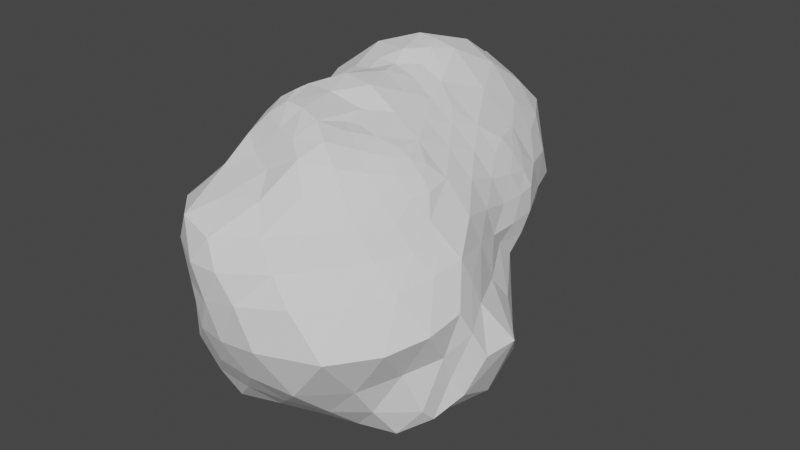 # Source: asteroid4.blend  (saved by Blender 2.92.15; exported with 4.5.12 LTS)
import bpy
from mathutils import Matrix  # noqa: F401  (used for matrix-valued properties, if any)

bpy.ops.wm.read_factory_settings(use_empty=True)
scene = bpy.context.scene
scene.name = 'Scene'

# ---- collections
col_collection = bpy.data.collections.new('Collection'); scene.collection.children.link(col_collection)

# ---- world
world_world = bpy.data.worlds.new('World'); scene.world = world_world
world_world.use_nodes = True; world_world.node_tree.nodes.clear()
_N = world_world.node_tree.nodes; _L = world_world.node_tree.links
n0 = _N.new('ShaderNodeOutputWorld'); n0.name = 'World Output'; n0.location = (300, 300)
n1 = _N.new('ShaderNodeBackground'); n1.name = 'Background'; n1.location = (10, 300)
n1.inputs[0].default_value = (0.05088, 0.05088, 0.05088, 1.0)
_L.new(n1.outputs[0], n0.inputs[0])
n0.is_active_output = True
world_world.color = (0.05088, 0.05088, 0.05088)
world_world.use_sun_shadow = False
world_world.sun_shadow_jitter_overblur = 0.0

# ---- meshes
me_icosphere = bpy.data.meshes.new('Icosphere')
me_icosphere.from_pydata([(-0.008832, -0.009054, -1.027), (1.317, -0.7338, -0.9626), (-0.8561, -1.238, -0.994), (-0.9197, -0.009286, -0.4609), (-0.2764, 0.8506, -0.4472), (0.7236, 0.5257, -0.4472), (0.4957, -1.505, 0.996), (-0.6852, -0.5416, 0.431), (-0.7022, 0.5127, 0.4343), (0.2764, 0.8506, 0.4472), (1.01, -0.04635, 0.5063), (0.0168, -0.01807, 1.059), (-0.2512, -0.5429, -1.172), (0.4379, -0.2891, -1.036), (0.3611, -1.365, -1.501), (0.855, 0.001875, -0.5302), (0.4229, 0.3073, -0.8462), (-0.5411, -0.008785, -0.888), (-0.8125, -0.5914, -0.6816), (-0.1625, 0.5, -0.8507), (-0.6882, 0.5, -0.5257), (0.2629, 0.809, -0.5257), (1.288, -0.4207, 0.01346), (0.9691, 0.308, 0.003993), (-0.4324, -2.44, -0.1303), (1.501, -1.606, 0.1513), (-0.9049, -0.3112, -0.01596), (-0.7307, -0.9761, -0.0504), (-0.5878, 0.809, 0.0), (-0.9229, 0.2999, -0.001048), (0.5878, 0.809, 0.0), (0.0, 1.0, 0.0), (0.9809, -0.7384, 0.7571), (-0.3603, -1.154, 0.7404), (-0.7364, -0.00748, 0.4596), (-0.2629, 0.809, 0.5257), (0.6996, 0.5052, 0.5394), (0.2246, -0.7073, 1.191), (0.6151, -0.04942, 0.9916), (-0.4363, -0.3474, 0.9008), (-0.4229, 0.3073, 0.846), (0.1629, 0.5002, 0.8511), (-0.1092, -0.2598, -1.112), (0.8013, -0.4736, -1.054), (-0.5304, -1.444, -1.528), (0.948, -0.2759, -0.6308), (0.5745, 0.4174, -0.6489), (-0.2789, -0.01583, -0.9956), (-0.8462, -0.2754, -0.5241), (-0.08088, 0.2476, -0.9248), (-0.4823, 0.6753, -0.4865), (0.4932, 0.6674, -0.4865), (1.248, -0.6193, -0.297), (1.039, 0.116, 0.284), (-0.9453, -1.658, -0.806), (1.065, -1.771, 0.7241), (-0.9632, -0.1709, -0.2451), (-0.7039, -0.7412, 0.2404), (-0.4321, 0.8298, -0.2236), (-0.8066, 0.4132, 0.2251), (0.6557, 0.6674, -0.2236), (0.1382, 0.9253, 0.2236), (0.8143, -1.16, 0.8998), (-0.578, -0.7668, 0.5506), (-0.7359, 0.2709, 0.4562), (0.00676, 0.8298, 0.4865), (0.8873, 0.2112, 0.5383), (0.3042, -1.026, 1.118), (0.3495, -0.04539, 1.133), (-0.5851, -0.4752, 0.6618), (-0.5683, 0.4155, 0.6333), (0.2194, 0.6753, 0.6489), (-0.4705, -0.8546, -1.103), (0.1862, -0.1491, -1.035), (1.104, -1.187, -1.448), (0.7871, 0.2629, -0.4865), (0.2004, 0.1465, -0.9263), (-0.7186, -0.00341, -0.6571), (-0.8114, -0.9223, -0.8272), (-0.2194, 0.6753, -0.6489), (-0.7914, 0.25, -0.4865), (-0.00676, 0.8298, -0.4865), (1.151, -0.1925, 0.3082), (0.8373, 0.4174, -0.2236), (0.3099, -2.293, 0.7368), (1.762, -1.276, -0.577), (-0.7894, -0.4438, 0.2213), (-0.7595, -1.135, -0.4221), (-0.6544, 0.6651, 0.2243), (-0.9268, 0.1518, -0.227), (0.4321, 0.8298, 0.2236), (-0.1382, 0.9253, -0.2236), (1.014, -0.3207, 0.6272), (-0.06513, -1.481, 1.052), (-0.7165, -0.2953, 0.4521), (-0.4932, 0.6661, 0.4857), (0.4829, 0.6756, 0.4873), (0.1397, -0.3993, 1.231), (0.8443, -0.05323, 0.7333), (-0.2141, -0.189, 0.9928), (-0.2127, 0.1545, 0.9253), (0.08359, 0.2495, 0.9305), (0.3873, 0.2541, 0.9209), (0.6767, 0.2508, 0.7703), (0.4414, 0.5073, 0.7075), (-0.1314, 0.4045, 0.8507), (-0.05021, 0.6545, 0.6882), (-0.344, 0.5589, 0.6881), (-0.4244, -0.002627, 0.8482), (-0.6035, 0.1426, 0.667), (-0.5984, -0.1614, 0.6727), (-0.1265, -0.596, 1.154), (-0.4172, -0.7699, 0.9087), (-0.0592, -0.9522, 1.054), (0.4782, -0.381, 1.167), (0.6161, -0.7249, 1.018), (0.7717, -0.3776, 0.8967), (0.8349, 0.404, 0.2684), (0.7694, 0.559, 0.0), (0.638, 0.6545, 0.2629), (-0.1314, 0.9045, 0.2629), (-0.2939, 0.9045, 0.0), (-0.4253, 0.809, 0.2629), (-0.8451, 0.1398, 0.2345), (-0.9253, -0.004046, -0.001038), (-0.8304, -0.1525, 0.2296), (-0.5787, -1.1, 0.3105), (-0.7024, -1.418, -0.04604), (-0.3667, -1.661, 0.5186), (1.237, -1.151, 0.5254), (1.321, -0.9579, 0.02059), (1.237, -0.6472, 0.3898), (0.2939, 0.9045, 0.0), (0.4253, 0.809, -0.2629), (0.1314, 0.9045, -0.2629), (-0.7677, 0.558, -0.0007328), (-0.638, 0.6545, -0.2629), (-0.8196, 0.4045, -0.2629), (-0.8212, -0.6274, -0.03905), (-0.9031, -0.4564, -0.2993), (-0.8005, -0.8387, -0.3609), (0.8976, -2.724, 0.01172), (-0.08075, -2.345, -1.314), (1.272, -2.046, -1.213), (1.102, -0.03011, 0.0231), (1.013, -0.1697, -0.2943), (0.9058, 0.154, -0.2625), (0.3441, 0.559, -0.6882), (0.1314, 0.4045, -0.8502), (0.05021, 0.6545, -0.6882), (-0.4253, 0.5, -0.6882), (-0.3441, 0.25, -0.8507), (-0.607, 0.25, -0.6882), (-0.6782, -0.2851, -0.827), (-0.4408, -0.2943, -1.114), (-0.6323, -0.6013, -1.042), (0.6377, 0.1542, -0.6882), (0.6794, -0.1451, -0.7649), (0.4286, 0.00187, -0.8748), (-0.05792, -0.8115, -1.357), (0.1151, -0.4675, -1.18), (0.4536, -0.7494, -1.322), (1.024, -0.5804, -1.003), (-0.7142, -1.297, -1.283), (1.112, -0.4847, -0.7789), (1.311, -0.6608, -0.6369), (-0.946, -1.456, -0.9322), (0.7721, -1.668, 0.9075), (0.6794, -1.359, 0.9746), (0.4133, -1.308, 1.105), (0.7444, -1.298, -1.441), (1.267, -0.3906, 0.2137), (-0.05758, -2.759, 0.4465), (1.569, -1.447, -0.2489), (1.087, -0.5719, 0.6273), (-0.2143, -1.309, 0.8663), (0.1828, -0.5529, 1.208), (-0.3871, -0.9634, 0.8253), (-0.2155, -1.058, 0.9062), (0.8073, -0.8446, 0.8958), (-0.4595, -1.161, 0.5423), (-0.6945, -1.891, -0.08145), (-0.472, -2.107, 0.3), (1.1, -0.9407, 0.6524), (1.318, -0.6966, 0.02023), (1.285, -0.5555, 0.205), (1.379, -2.16, 0.06829), (0.1792, -1.843, -1.54), (0.7147, -1.705, -1.421), (0.102, -1.098, -1.47), (0.5487, -0.5256, -1.192), (0.6242, -0.4584, -1.131), (-0.09537, -1.43, -1.577), (1.292, -0.5387, -0.1336), (-0.7994, -2.052, -0.5467), (1.299, -1.717, 0.4325), (0.9125, -0.9674, 0.8227), (-0.4662, -0.9903, 0.6615), (0.2592, -0.8471, 1.114), (-0.6457, -1.027, -1.075), (1.265, -0.9616, -1.299), (-0.8478, -1.08, -0.9109), (0.4399, -1.91, 1.015), (1.582, -1.003, -0.8559), (-0.9475, -1.239, -0.7363), (0.2103, -1.525, 1.068), (0.08274, -0.8292, 1.121), (0.349, -0.5558, 1.19), (0.4074, -0.7133, 1.11), (-0.344, -1.355, 0.628), (1.373, -1.351, 0.3526), (1.398, -1.231, 0.09655), (1.142, -0.7165, 0.5727), (0.2043, -2.859, -0.113), (-0.3105, -2.524, -0.7649), (1.539, -1.839, -0.5373), (0.4352, -1.051, -1.439), (0.7201, -0.9412, -1.403), (0.6714, -0.6397, -1.245), (0.9169, -0.7968, -1.33), (0.2317, -0.9186, -1.41), (-0.4954, -1.081, -1.322), (-0.2786, -0.8402, -1.27), (-0.2567, -1.07, -1.443), (-0.6846, -0.8973, -0.9983), (1.599, -1.66, -0.9302), (1.102, -1.571, -1.273), (1.545, -1.277, -1.119), (1.175, -2.388, -0.7071), (0.4181, -2.686, -0.7494), (0.6221, -2.194, -1.248), (0.7843, -2.129, 0.8298), (0.5929, -2.661, 0.436), (1.066, -2.213, 0.4735), (-0.8455, -1.055, -0.6435), (1.155, -0.51, 0.51), (1.221, -0.4415, 0.3496), (1.145, -0.3661, 0.452), (1.232, -0.8891, 0.4452), (1.321, -1.063, 0.2802), (1.289, -0.7955, 0.2133), (0.9398, -1.4, 0.836), (1.202, -1.406, 0.6146), (1.043, -1.172, 0.7327), (-0.23, -1.559, 0.8637), (-0.1421, -2.034, 0.811), (0.05615, -1.823, 1.044), (-0.4765, -1.346, 0.3916), (-0.5726, -1.368, 0.216), (-0.5408, -1.615, 0.2101), (-0.5221, -1.009, 0.5199), (0.4865, -0.5847, 1.121), (0.3058, -0.4021, 1.215), (0.1157, -0.984, 1.08), (-0.04764, -1.219, 1.044), (0.1339, -1.272, 1.125), (-0.2388, -0.8633, 0.978), (-0.4751, -0.8529, 0.7493), (0.4711, -0.8859, 1.063), (0.5716, -1.113, 1.033), (0.7016, -0.9476, 0.9598), (-0.7817, -1.343, -0.297), (-0.9605, -1.416, -0.6064), (-0.9243, -1.6, -0.3538), (1.416, -1.096, -0.2609), (1.442, -0.9093, -0.4933), (1.266, -0.7947, -0.1296), (-0.6009, -2.016, -1.147), (-0.7731, -1.568, -1.253), (-0.3814, -1.924, -1.572), (1.131, -0.4329, -0.4837), (0.9017, -0.3553, -0.834), (0.6103, -1.656, 0.9457), (-0.2753, -2.641, 0.1505), (1.536, -1.524, -0.03613), (-0.6096, -2.156, -0.1092), (-0.4849, -2.316, 0.1166), (1.463, -1.873, 0.1098), (0.2718, -1.634, -1.535), (0.4507, -1.624, -1.488), (-0.9104, -1.876, -0.6622), (1.181, -1.774, 0.5939), (0.3998, -2.123, 0.9301), (-0.3408, -1.501, 0.5732), (0.4991, -2.854, -0.03854), (-0.2039, -2.439, -1.078), (1.465, -1.981, -0.9638), (1.183, -2.206, -0.9732), (0.173, -2.493, -1.048), (0.2811, -2.267, -1.279), (0.9424, -1.948, 0.7677), (0.7321, -2.69, 0.2159), (1.006, -2.46, 0.2543), (-0.1546, -1.522, 0.9749), (0.09118, -2.187, 0.758), (0.191, -2.04, 0.9328), (-0.4087, -1.512, 0.4415), (-0.6424, -1.605, 0.0477), (-0.9969, -1.665, -0.578), (-0.3607, -2.2, -1.317), (0.9322, -1.741, 0.8252), (0.1446, -2.556, 0.5784), (-0.146, -1.4, 0.973), (-0.7151, -1.662, -0.05759), (-0.4151, -1.869, 0.4301), (1.189, -2.443, 0.03369), (0.05869, -2.076, -1.483), (0.9835, -1.88, -1.349), (0.1468, -1.522, -1.564), (-0.6129, -2.246, -0.3668), (1.397, -1.711, 0.2668), (0.5191, -1.701, 0.9662), (-0.1297, -2.699, -0.1373), (-0.3568, -2.496, -0.428), (1.62, -1.768, -0.1707), (1.476, -1.864, -1.087), (1.21, -1.83, -1.29), (1.167, -2.695, -0.3249), (0.6493, -2.842, -0.3633), (0.9491, -2.108, -1.242), (0.5692, -2.252, 0.8673), (0.4524, -2.51, 0.6179), (1.079, -1.977, 0.6238), (1.029, -1.601, 0.7842), (1.144, -1.611, 0.6843), (-0.2963, -1.606, 0.7005), (-0.2985, -1.862, 0.7012), (-0.02165, -1.655, 1.068), (-0.4482, -1.657, 0.3555), (-0.7944, -1.593, -0.161), (-0.7476, -1.802, -0.9599), (-0.8528, -1.601, -1.004), (-0.2303, -2.124, -1.488), (-0.1023, -1.868, -1.621), (-0.2196, -1.682, -1.645), (0.03329, -1.664, -1.607), (-0.5123, -2.012, -1.38), (-0.6803, -1.808, -1.177), (-0.6241, -1.815, -1.449), (-0.5906, -2.266, -0.6788), (-0.7302, -2.017, -0.8437), (-0.5202, -2.251, -1.04), (-0.8256, -1.761, -0.2214), (-0.933, -1.852, -0.4371), (-0.7704, -2.002, -0.2926), (-0.5138, -1.827, 0.24), (-0.6154, -1.761, 0.07645), (-0.5742, -2.009, 0.09175), (-0.4648, -1.526, 0.3448), (-0.3876, -1.42, 0.5037), (0.2377, -1.847, 1.042), (-0.1188, -1.713, 1.004), (-0.2104, -1.783, 0.8901), (-0.04403, -1.913, 0.9573), (-0.2761, -1.349, 0.7479), (-0.2789, -1.464, 0.7246), (-0.2204, -1.434, 0.8652), (1.089, -1.504, 0.7372), (0.9271, -1.601, 0.8441), (1.205, -1.966, 0.4554), (1.201, -2.193, 0.2713), (1.327, -1.926, 0.2776), (0.9311, -2.193, 0.6632), (0.7394, -2.39, 0.6948), (0.8743, -2.454, 0.4842), (0.6318, -1.801, 0.9474), (0.6184, -2.036, 0.9445), (0.791, -1.884, 0.8786), (0.685, -1.949, -1.37), (0.3778, -2.021, -1.413), (0.4474, -1.795, -1.468), (0.8848, -2.352, -1.025), (0.8175, -2.641, -0.7593), (0.5361, -2.448, -1.035), (1.587, -2.067, -0.2348), (1.445, -2.376, -0.2967), (1.374, -2.104, -0.6193), (1.427, -1.647, -1.146), (1.652, -1.654, -0.3764), (1.535, -1.747, -0.7718), (1.717, -1.556, -0.5965), (0.9741, -1.7, -1.346), (0.2855, -2.811, -0.436), (0.005782, -2.746, -0.4621), (0.07275, -2.654, -0.7592), (0.251, -2.827, 0.3927), (0.09809, -2.869, 0.1717), (0.3638, -2.878, 0.1809), (1.221, -1.624, 0.5916), (-0.324, -2.111, 0.5493), (-0.3758, -2.463, 0.3893), (-0.1047, -2.348, 0.6451)], [], [(0, 73, 42), (1, 162, 164), (0, 42, 47), (0, 47, 49), (0, 49, 76), (1, 164, 165), (2, 163, 166), (3, 48, 56), (4, 50, 58), (5, 51, 60), (1, 165, 203), (2, 166, 204), (3, 56, 89), (4, 58, 91), (5, 60, 83), (6, 168, 169), (7, 63, 69), (8, 64, 70), (9, 65, 71), (10, 66, 98), (38, 102, 68), (38, 103, 102), (36, 96, 104), (41, 105, 101), (41, 106, 105), (35, 95, 107), (40, 108, 100), (40, 109, 108), (34, 94, 110), (39, 111, 99), (39, 112, 111), (33, 175, 178), (37, 207, 176), (37, 208, 207), (32, 174, 92, 116), (23, 117, 53), (23, 118, 117), (30, 90, 119), (31, 120, 61), (31, 121, 120), (28, 88, 122), (29, 123, 59), (29, 124, 123), (26, 86, 125), (27, 126, 57), (27, 127, 248, 126), (24, 273, 276), (25, 210, 195, 310), (25, 211, 210), (22, 171, 185), (30, 132, 90), (30, 133, 132), (21, 81, 134), (28, 135, 88), (28, 136, 135), (20, 80, 137), (26, 138, 86), (26, 139, 138), (18, 78, 140), (24, 312, 273), (24, 313, 312), (14, 170, 188, 279), (22, 144, 82, 171), (22, 145, 144), (15, 75, 146), (16, 147, 46), (16, 148, 147), (19, 79, 149), (19, 150, 79), (19, 151, 150), (17, 77, 152), (17, 153, 77), (17, 154, 153), (12, 72, 155), (15, 156, 75), (15, 157, 156), (13, 73, 158), (12, 159, 222, 72), (12, 160, 159), (13, 191, 190), (161, 217, 216), (161, 218, 217), (43, 162, 219), (159, 220, 189), (159, 160, 161, 220), (160, 13, 190, 161), (72, 221, 199), (72, 222, 221), (159, 189, 223), (158, 76, 16), (158, 73, 76), (73, 0, 76), (156, 158, 16), (156, 157, 158), (157, 13, 158), (75, 46, 5), (75, 156, 46), (156, 16, 46), (155, 78, 18), (155, 72, 224, 78), (72, 199, 224), (153, 155, 18), (153, 154, 155), (154, 12, 155), (77, 48, 3), (77, 153, 48), (153, 18, 48), (152, 80, 20), (152, 77, 80), (77, 3, 80), (150, 152, 20), (150, 151, 152), (151, 17, 152), (79, 50, 4), (79, 150, 50), (150, 20, 50), (149, 81, 21), (149, 79, 81), (79, 4, 81), (147, 149, 21), (147, 148, 149), (148, 19, 149), (46, 51, 5), (46, 147, 51), (147, 21, 51), (146, 83, 23), (146, 75, 83), (75, 5, 83), (144, 146, 23), (144, 145, 146), (145, 15, 146), (82, 53, 10), (82, 144, 53), (144, 23, 53), (143, 315, 286), (143, 316, 315), (74, 200, 227), (141, 317, 305), (141, 318, 317), (142, 306, 289), (84, 320, 282), (84, 321, 320), (141, 305, 292), (140, 87, 27), (140, 78, 234, 87), (78, 201, 234), (138, 140, 27), (138, 139, 140), (139, 18, 140), (86, 57, 7), (86, 138, 57), (138, 27, 57), (137, 89, 29), (137, 80, 89), (80, 3, 89), (135, 137, 29), (135, 136, 137), (136, 20, 137), (88, 59, 8), (88, 135, 59), (135, 29, 59), (134, 91, 31), (134, 81, 91), (81, 4, 91), (132, 134, 31), (132, 133, 134), (133, 21, 134), (90, 61, 9), (90, 132, 61), (132, 31, 61), (131, 235, 212), (131, 236, 235), (82, 10, 92, 237), (129, 238, 183), (129, 239, 238), (130, 184, 240), (55, 323, 300), (55, 324, 323), (129, 183, 243), (128, 325, 283), (128, 326, 325), (84, 282, 295), (126, 247, 180), (126, 248, 247), (127, 303, 297), (57, 63, 7), (57, 126, 250, 63), (126, 180, 250), (125, 94, 34), (125, 86, 94), (86, 7, 94), (123, 125, 34), (123, 124, 125), (124, 26, 125), (59, 64, 8), (59, 123, 64), (123, 34, 64), (122, 95, 35), (122, 88, 95), (88, 8, 95), (120, 122, 35), (120, 121, 122), (121, 28, 122), (61, 65, 9), (61, 120, 65), (120, 35, 65), (119, 96, 36), (119, 90, 96), (90, 9, 96), (117, 119, 36), (117, 118, 119), (118, 30, 119), (53, 66, 10), (53, 117, 66), (117, 36, 66), (116, 98, 38), (116, 92, 98), (92, 10, 98), (114, 116, 38), (114, 251, 115, 116), (115, 179, 32, 116), (97, 68, 11), (97, 252, 114, 68), (114, 38, 68), (113, 253, 206), (113, 254, 253), (93, 205, 255), (111, 113, 206, 37), (111, 112, 256, 113), (112, 177, 256), (99, 97, 11), (99, 111, 97), (111, 37, 176, 97), (110, 69, 39), (110, 94, 69), (94, 7, 69), (108, 110, 39), (108, 109, 110), (109, 34, 110), (100, 99, 11), (100, 108, 99), (108, 39, 99), (107, 70, 40), (107, 95, 70), (95, 8, 70), (105, 107, 40), (105, 106, 107), (106, 35, 107), (101, 100, 11), (101, 105, 100), (105, 40, 100), (104, 71, 41), (104, 96, 71), (96, 9, 71), (102, 104, 41), (102, 103, 104), (103, 36, 104), (68, 101, 11), (68, 102, 101), (102, 41, 101), (98, 103, 38), (98, 66, 103), (66, 36, 103), (71, 106, 41), (71, 65, 106), (65, 35, 106), (70, 109, 40), (70, 64, 109), (64, 34, 109), (69, 112, 39), (69, 63, 257, 112), (63, 197, 257), (67, 258, 198), (67, 259, 258), (62, 196, 260), (83, 118, 23), (83, 60, 118), (60, 30, 118), (91, 121, 31), (91, 58, 121), (58, 28, 121), (89, 124, 29), (89, 56, 124), (56, 26, 124), (87, 261, 127, 27), (87, 262, 261), (54, 280, 298), (85, 264, 173), (85, 265, 264), (52, 193, 266), (60, 133, 30), (60, 51, 133), (51, 21, 133), (58, 136, 28), (58, 50, 136), (50, 20, 136), (56, 139, 26), (56, 48, 139), (48, 18, 139), (54, 330, 280), (54, 331, 330), (44, 192, 334, 269), (52, 145, 22, 193), (52, 270, 45, 145), (45, 15, 145), (76, 148, 16), (76, 49, 148), (49, 19, 148), (49, 151, 19), (49, 47, 151), (47, 17, 151), (47, 154, 17), (47, 42, 154), (42, 12, 154), (45, 157, 15), (45, 271, 43, 157), (43, 191, 13, 157), (42, 160, 12), (42, 73, 160), (73, 13, 160), (269, 333, 332), (269, 334, 333), (192, 308, 335), (267, 336, 299), (267, 337, 336), (268, 44, 269, 338), (194, 339, 309), (194, 340, 339), (267, 299, 341), (266, 184, 130), (266, 193, 184), (193, 22, 184), (264, 266, 130), (264, 265, 266), (265, 52, 266), (173, 211, 25, 274), (173, 264, 211), (264, 130, 211), (263, 342, 329), (263, 343, 342), (194, 309, 344), (261, 263, 329, 127), (261, 262, 263), (262, 54, 298, 263), (260, 179, 115), (260, 196, 179), (196, 32, 179), (258, 260, 115), (258, 259, 260), (259, 62, 260), (198, 208, 37), (198, 258, 208), (258, 115, 208), (257, 177, 112), (257, 197, 177), (197, 33, 177), (256, 178, 113), (256, 177, 178), (177, 33, 178), (255, 169, 67), (255, 205, 169), (205, 6, 169), (253, 255, 67), (253, 254, 255), (254, 93, 255), (206, 198, 37), (206, 253, 198), (253, 67, 198), (250, 197, 63), (250, 180, 197), (180, 33, 197), (249, 345, 328), (249, 346, 345), (181, 275, 347), (247, 348, 296), (247, 248, 249, 348), (248, 127, 297, 249), (180, 209, 33), (180, 247, 349, 209), (247, 296, 349), (246, 205, 93, 327), (246, 350, 202, 205), (202, 311, 6, 205), (244, 351, 293), (244, 352, 351), (245, 294, 353), (209, 354, 175, 33), (209, 355, 354), (244, 293, 356), (243, 196, 62), (243, 183, 196), (183, 32, 196), (241, 243, 62), (241, 357, 242, 243), (242, 129, 243), (167, 168, 6, 272), (167, 358, 241, 168), (241, 62, 168), (240, 185, 131), (240, 184, 185), (184, 22, 185), (238, 240, 131), (238, 239, 240), (239, 130, 240), (183, 212, 32), (183, 238, 212), (238, 131, 212), (235, 237, 92), (235, 236, 237), (236, 82, 237), (212, 174, 32), (212, 235, 174), (235, 92, 174), (234, 204, 87), (234, 201, 204), (201, 2, 204), (233, 359, 322), (233, 360, 359), (186, 277, 361), (231, 362, 290), (231, 363, 362), (232, 291, 364), (202, 365, 311), (202, 366, 365), (231, 290, 367), (230, 368, 319), (230, 369, 368), (187, 278, 370), (228, 371, 287), (228, 372, 371), (229, 288, 373), (186, 374, 277), (186, 375, 374), (228, 287, 376), (227, 203, 85), (227, 200, 203), (200, 1, 203), (225, 227, 85), (225, 377, 226, 227), (226, 74, 227), (215, 378, 314), (215, 379, 378), (225, 85, 173, 380), (224, 201, 78), (224, 199, 201), (199, 2, 201), (223, 192, 44), (223, 189, 192), (189, 14, 308, 192), (221, 223, 44), (221, 222, 223), (222, 159, 223), (199, 163, 2), (199, 221, 163), (221, 44, 163), (189, 216, 14), (189, 220, 216), (220, 161, 216), (219, 200, 74), (219, 162, 200), (162, 1, 200), (217, 219, 74), (217, 218, 219), (218, 43, 219), (216, 170, 14), (216, 217, 170), (217, 74, 170), (190, 218, 161), (190, 191, 218), (191, 43, 218), (188, 381, 307), (188, 170, 226, 381), (170, 74, 226), (213, 382, 284), (213, 383, 382), (214, 285, 384), (172, 385, 301), (172, 386, 385), (213, 284, 387), (185, 236, 131), (185, 171, 236), (171, 82, 236), (210, 239, 129), (210, 211, 239), (211, 130, 239), (195, 388, 281), (195, 210, 242, 388), (210, 129, 242), (182, 389, 304), (182, 390, 389), (172, 301, 391), (207, 251, 114), (207, 208, 251), (208, 115, 251), (176, 252, 97), (176, 207, 252), (207, 114, 252), (178, 254, 113), (178, 175, 254), (175, 302, 93, 254), (169, 259, 67), (169, 168, 259), (168, 62, 259), (204, 262, 87), (204, 166, 262), (166, 54, 262), (203, 265, 85), (203, 165, 265), (165, 52, 265), (166, 268, 331, 54), (166, 163, 268), (163, 44, 268), (165, 270, 52), (165, 164, 270), (164, 45, 270), (164, 271, 45), (164, 162, 271), (162, 43, 271), (391, 294, 245), (391, 301, 294), (301, 84, 294), (389, 391, 245), (389, 390, 391), (390, 172, 391), (304, 326, 128), (304, 389, 326), (389, 245, 326), (281, 324, 55), (281, 388, 324), (388, 242, 324), (387, 291, 232), (387, 284, 291), (284, 141, 291), (385, 387, 232), (385, 386, 387), (386, 213, 387), (301, 321, 84), (301, 385, 321), (385, 232, 321), (384, 288, 229), (384, 285, 288), (285, 142, 288), (382, 384, 229), (382, 383, 384), (383, 214, 384), (284, 318, 141), (284, 382, 318), (382, 229, 318), (307, 316, 143), (307, 381, 316), (381, 226, 316), (378, 380, 173), (378, 379, 380), (379, 225, 380), (314, 274, 25), (314, 378, 274), (378, 173, 274), (376, 286, 215), (376, 287, 286), (287, 143, 286), (374, 376, 215), (374, 375, 376), (375, 228, 376), (277, 314, 25), (277, 374, 314), (374, 215, 314), (373, 289, 230), (373, 288, 289), (288, 142, 289), (371, 373, 230), (371, 372, 373), (372, 229, 373), (287, 319, 143), (287, 371, 319), (371, 230, 319), (370, 279, 188), (370, 278, 279), (278, 14, 279), (368, 370, 188), (368, 369, 370), (369, 187, 370), (319, 307, 143), (319, 368, 307), (368, 188, 307), (367, 300, 167), (367, 290, 300), (290, 55, 300), (365, 367, 167), (365, 366, 367), (366, 231, 367), (311, 272, 6), (311, 365, 272), (365, 167, 272), (364, 292, 233), (364, 291, 292), (291, 141, 292), (362, 364, 233), (362, 363, 364), (363, 232, 364), (290, 322, 55), (290, 362, 322), (362, 233, 322), (361, 310, 195), (361, 277, 310), (277, 25, 310), (359, 361, 195), (359, 360, 361), (360, 186, 361), (322, 281, 55), (322, 359, 281), (359, 195, 281), (356, 302, 175), (356, 293, 302), (293, 93, 302), (354, 356, 175), (354, 355, 356), (355, 244, 356), (353, 295, 246), (353, 294, 295), (294, 84, 295), (351, 353, 246), (351, 352, 353), (352, 245, 353), (293, 327, 93), (293, 351, 327), (351, 246, 327), (349, 283, 209), (349, 296, 283), (296, 128, 283), (296, 328, 128), (296, 348, 328), (348, 249, 328), (347, 276, 182), (347, 275, 276), (275, 24, 276), (345, 347, 182), (345, 346, 347), (346, 181, 347), (328, 304, 128), (328, 345, 304), (345, 182, 304), (344, 275, 181), (344, 309, 275), (309, 24, 275), (342, 344, 181), (342, 343, 344), (343, 194, 344), (329, 303, 127), (329, 342, 303), (342, 181, 303), (341, 285, 214), (341, 299, 285), (299, 142, 285), (339, 341, 214), (339, 340, 341), (340, 267, 341), (309, 313, 24), (309, 339, 313), (339, 214, 313), (336, 338, 269), (336, 337, 338), (337, 268, 338), (299, 332, 142), (299, 336, 332), (336, 269, 332), (335, 278, 187), (335, 308, 278), (308, 14, 278), (333, 335, 187), (333, 334, 335), (334, 192, 335), (332, 306, 142), (332, 333, 306), (333, 187, 306), (330, 337, 267), (330, 331, 337), (331, 268, 337), (280, 340, 194), (280, 330, 340), (330, 267, 340), (298, 343, 263), (298, 280, 343), (280, 194, 343), (297, 346, 249), (297, 303, 346), (303, 181, 346), (295, 350, 246), (295, 282, 350), (282, 202, 350), (325, 352, 244), (325, 326, 352), (326, 245, 352), (283, 355, 209), (283, 325, 355), (325, 244, 355), (323, 357, 241), (323, 324, 357), (324, 242, 357), (300, 358, 167), (300, 323, 358), (323, 241, 358), (292, 360, 233), (292, 305, 360), (305, 186, 360), (320, 363, 231), (320, 321, 363), (321, 232, 363), (282, 366, 202), (282, 320, 366), (320, 231, 366), (289, 369, 230), (289, 306, 369), (306, 187, 369), (317, 372, 228), (317, 318, 372), (318, 229, 372), (305, 375, 186), (305, 317, 375), (317, 228, 375), (315, 377, 225), (315, 316, 377), (316, 226, 377), (286, 379, 215), (286, 315, 379), (315, 225, 379), (312, 383, 213), (312, 313, 383), (313, 214, 383), (273, 386, 172), (273, 312, 386), (312, 213, 386), (276, 390, 182), (276, 273, 390), (273, 172, 390)])
_uv = me_icosphere.uv_layers.new(name='UVMap')
_uv.uv.foreach_set('vector', [0.8182, 0.0, 0.7955, 0.03937, 0.8409, 0.03937, 0.7273, 0.1575, 0.7159, 0.1378, 0.7045, 0.1575, 0.09091, 0.0, 0.06818, 0.03937, 0.1136, 0.03937, 0.2727, 0.0, 0.25, 0.03937, 0.2955, 0.03937, 0.4545, 0.0, 0.4318, 0.03937, 0.4773, 0.03937, 0.7273, 0.1575, 0.7045, 0.1575, 0.7159, 0.1771, 0.9091, 0.1575, 0.8864, 0.1575, 0.8977, 0.1771, 0.1818, 0.1575, 0.1364, 0.1575, 0.1591, 0.1968, 0.3636, 0.1575, 0.3182, 0.1575, 0.3409, 0.1968, 0.5455, 0.1575, 0.5, 0.1575, 0.5227, 0.1968, 0.7273, 0.1575, 0.7159, 0.1771, 0.7386, 0.1771, 0.9091, 0.1575, 0.8977, 0.1771, 0.9205, 0.1771, 0.1818, 0.1575, 0.1591, 0.1968, 0.2045, 0.1968, 0.3636, 0.1575, 0.3409, 0.1968, 0.3864, 0.1968, 0.5455, 0.1575, 0.5227, 0.1968, 0.5682, 0.1968, 0.8182, 0.3149, 0.7955, 0.3149, 0.8068, 0.3346, 1.0, 0.3149, 0.9545, 0.3149, 0.9773, 0.3543, 0.2727, 0.3149, 0.2273, 0.3149, 0.25, 0.3543, 0.4545, 0.3149, 0.4091, 0.3149, 0.4318, 0.3543, 0.6364, 0.3149, 0.5909, 0.3149, 0.6136, 0.3543, 0.5909, 0.3937, 0.5455, 0.3937, 0.5682, 0.433, 0.5909, 0.3937, 0.5682, 0.3543, 0.5455, 0.3937, 0.5455, 0.3149, 0.5, 0.3149, 0.5227, 0.3543, 0.4091, 0.3937, 0.3636, 0.3937, 0.3864, 0.433, 0.4091, 0.3937, 0.3864, 0.3543, 0.3636, 0.3937, 0.3636, 0.3149, 0.3182, 0.3149, 0.3409, 0.3543, 0.2273, 0.3937, 0.1818, 0.3937, 0.2045, 0.433, 0.2273, 0.3937, 0.2045, 0.3543, 0.1818, 0.3937, 0.1818, 0.3149, 0.1364, 0.3149, 0.1591, 0.3543, 0.9545, 0.3937, 0.9091, 0.3937, 0.9318, 0.433, 0.9545, 0.3937, 0.9318, 0.3543, 0.9091, 0.3937, 0.9091, 0.3149, 0.8864, 0.3149, 0.8977, 0.3346, 0.7727, 0.3937, 0.75, 0.3937, 0.7614, 0.4133, 0.7727, 0.3937, 0.7614, 0.374, 0.75, 0.3937, 0.7273, 0.3149, 0.7045, 0.3149, 0.6818, 0.3149, 0.7045, 0.3543, 0.5909, 0.2362, 0.5682, 0.2756, 0.6136, 0.2756, 0.5909, 0.2362, 0.5455, 0.2362, 0.5682, 0.2756, 0.5, 0.2362, 0.4773, 0.2756, 0.5227, 0.2756, 0.4091, 0.2362, 0.3864, 0.2756, 0.4318, 0.2756, 0.4091, 0.2362, 0.3636, 0.2362, 0.3864, 0.2756, 0.3182, 0.2362, 0.2955, 0.2756, 0.3409, 0.2756, 0.2273, 0.2362, 0.2045, 0.2756, 0.25, 0.2756, 0.2273, 0.2362, 0.1818, 0.2362, 0.2045, 0.2756, 0.1364, 0.2362, 0.1136, 0.2756, 0.1591, 0.2756, 0.9545, 0.2362, 0.9318, 0.2756, 0.9773, 0.2756, 0.9545, 0.2362, 0.9091, 0.2362, 0.9205, 0.2559, 0.9318, 0.2756, 0.8636, 0.2362, 0.858, 0.246, 0.8693, 0.246, 0.7727, 0.2362, 0.7614, 0.2559, 0.7841, 0.2559, 0.7784, 0.246, 0.7727, 0.2362, 0.75, 0.2362, 0.7614, 0.2559, 0.6818, 0.2362, 0.6705, 0.2559, 0.6932, 0.2559, 0.5, 0.2362, 0.4545, 0.2362, 0.4773, 0.2756, 0.5, 0.2362, 0.4773, 0.1968, 0.4545, 0.2362, 0.4545, 0.1575, 0.4091, 0.1575, 0.4318, 0.1968, 0.3182, 0.2362, 0.2727, 0.2362, 0.2955, 0.2756, 0.3182, 0.2362, 0.2955, 0.1968, 0.2727, 0.2362, 0.2727, 0.1575, 0.2273, 0.1575, 0.25, 0.1968, 0.1364, 0.2362, 0.09091, 0.2362, 0.1136, 0.2756, 0.1364, 0.2362, 0.1136, 0.1968, 0.09091, 0.2362, 0.09091, 0.1575, 0.04545, 0.1575, 0.06818, 0.1968, 0.8636, 0.2362, 0.8523, 0.2362, 0.858, 0.246, 0.8636, 0.2362, 0.858, 0.2263, 0.8523, 0.2362, 0.8182, 0.1575, 0.7955, 0.1575, 0.8068, 0.1771, 0.8125, 0.1673, 0.6818, 0.2362, 0.6364, 0.2362, 0.6591, 0.2756, 0.6705, 0.2559, 0.6818, 0.2362, 0.6591, 0.1968, 0.6364, 0.2362, 0.6364, 0.1575, 0.5909, 0.1575, 0.6136, 0.1968, 0.5, 0.07873, 0.4773, 0.1181, 0.5227, 0.1181, 0.5, 0.07873, 0.4545, 0.07873, 0.4773, 0.1181, 0.4091, 0.07873, 0.3864, 0.1181, 0.4318, 0.1181, 0.3182, 0.07873, 0.2955, 0.1181, 0.3409, 0.1181, 0.3182, 0.07873, 0.2727, 0.07873, 0.2955, 0.1181, 0.2273, 0.07873, 0.2045, 0.1181, 0.25, 0.1181, 0.1364, 0.07873, 0.1136, 0.1181, 0.1591, 0.1181, 0.1364, 0.07873, 0.09091, 0.07873, 0.1136, 0.1181, 0.04545, 0.07873, 0.02273, 0.1181, 0.06818, 0.1181, 0.6364, 0.1575, 0.6136, 0.1181, 0.5909, 0.1575, 0.6364, 0.1575, 0.6591, 0.1181, 0.6136, 0.1181, 0.6818, 0.07873, 0.6591, 0.03937, 0.6364, 0.07873, 0.8636, 0.07873, 0.8409, 0.1181, 0.8636, 0.1181, 0.8864, 0.1181, 0.8636, 0.07873, 0.8182, 0.07873, 0.8409, 0.1181, 0.7727, 0.07873, 0.7614, 0.09841, 0.7841, 0.09841, 0.7955, 0.1181, 0.7841, 0.1378, 0.8068, 0.1378, 0.7955, 0.1181, 0.7727, 0.1181, 0.7841, 0.1378, 0.75, 0.1181, 0.7386, 0.1378, 0.7614, 0.1378, 0.8409, 0.1181, 0.8182, 0.1181, 0.8295, 0.1378, 0.8409, 0.1181, 0.8182, 0.07873, 0.7955, 0.1181, 0.8182, 0.1181, 0.8182, 0.07873, 0.7727, 0.07873, 0.7841, 0.09841, 0.7955, 0.1181, 0.8864, 0.1181, 0.875, 0.1378, 0.8977, 0.1378, 0.8864, 0.1181, 0.8636, 0.1181, 0.875, 0.1378, 0.8409, 0.1181, 0.8295, 0.1378, 0.8523, 0.1378, 0.6364, 0.07873, 0.6136, 0.03937, 0.5909, 0.07873, 0.6364, 0.07873, 0.6591, 0.03937, 0.6136, 0.03937, 0.6591, 0.03937, 0.6364, 0.0, 0.6136, 0.03937, 0.6136, 0.1181, 0.6364, 0.07873, 0.5909, 0.07873, 0.6136, 0.1181, 0.6591, 0.1181, 0.6364, 0.07873, 0.6591, 0.1181, 0.6818, 0.07873, 0.6364, 0.07873, 0.5909, 0.1575, 0.5682, 0.1181, 0.5455, 0.1575, 0.5909, 0.1575, 0.6136, 0.1181, 0.5682, 0.1181, 0.6136, 0.1181, 0.5909, 0.07873, 0.5682, 0.1181, 0.06818, 0.1181, 0.04545, 0.1575, 0.09091, 0.1575, 0.06818, 0.1181, 0.02273, 0.1181, 0.03409, 0.1378, 0.04545, 0.1575, 0.02273, 0.1181, 0.01136, 0.1378, 0.03409, 0.1378, 0.1136, 0.1181, 0.06818, 0.1181, 0.09091, 0.1575, 0.1136, 0.1181, 0.09091, 0.07873, 0.06818, 0.1181, 0.09091, 0.07873, 0.04545, 0.07873, 0.06818, 0.1181, 0.1591, 0.1181, 0.1364, 0.1575, 0.1818, 0.1575, 0.1591, 0.1181, 0.1136, 0.1181, 0.1364, 0.1575, 0.1136, 0.1181, 0.09091, 0.1575, 0.1364, 0.1575, 0.25, 0.1181, 0.2273, 0.1575, 0.2727, 0.1575, 0.25, 0.1181, 0.2045, 0.1181, 0.2273, 0.1575, 0.2045, 0.1181, 0.1818, 0.1575, 0.2273, 0.1575, 0.2955, 0.1181, 0.25, 0.1181, 0.2727, 0.1575, 0.2955, 0.1181, 0.2727, 0.07873, 0.25, 0.1181, 0.2727, 0.07873, 0.2273, 0.07873, 0.25, 0.1181, 0.3409, 0.1181, 0.3182, 0.1575, 0.3636, 0.1575, 0.3409, 0.1181, 0.2955, 0.1181, 0.3182, 0.1575, 0.2955, 0.1181, 0.2727, 0.1575, 0.3182, 0.1575, 0.4318, 0.1181, 0.4091, 0.1575, 0.4545, 0.1575, 0.4318, 0.1181, 0.3864, 0.1181, 0.4091, 0.1575, 0.3864, 0.1181, 0.3636, 0.1575, 0.4091, 0.1575, 0.4773, 0.1181, 0.4318, 0.1181, 0.4545, 0.1575, 0.4773, 0.1181, 0.4545, 0.07873, 0.4318, 0.1181, 0.4545, 0.07873, 0.4091, 0.07873, 0.4318, 0.1181, 0.5227, 0.1181, 0.5, 0.1575, 0.5455, 0.1575, 0.5227, 0.1181, 0.4773, 0.1181, 0.5, 0.1575, 0.4773, 0.1181, 0.4545, 0.1575, 0.5, 0.1575, 0.6136, 0.1968, 0.5682, 0.1968, 0.5909, 0.2362, 0.6136, 0.1968, 0.5909, 0.1575, 0.5682, 0.1968, 0.5909, 0.1575, 0.5455, 0.1575, 0.5682, 0.1968, 0.6364, 0.2362, 0.6136, 0.1968, 0.5909, 0.2362, 0.6364, 0.2362, 0.6591, 0.1968, 0.6136, 0.1968, 0.6591, 0.1968, 0.6364, 0.1575, 0.6136, 0.1968, 0.6591, 0.2756, 0.6136, 0.2756, 0.6364, 0.3149, 0.6591, 0.2756, 0.6364, 0.2362, 0.6136, 0.2756, 0.6364, 0.2362, 0.5909, 0.2362, 0.6136, 0.2756, 0.7955, 0.1968, 0.7841, 0.1968, 0.7898, 0.2067, 0.7955, 0.1968, 0.7898, 0.187, 0.7841, 0.1968, 0.7727, 0.1575, 0.75, 0.1575, 0.7614, 0.1771, 0.8182, 0.2362, 0.8125, 0.2263, 0.8068, 0.2362, 0.8182, 0.2362, 0.8239, 0.2263, 0.8125, 0.2263, 0.8409, 0.1968, 0.8352, 0.187, 0.8295, 0.1968, 0.8409, 0.2756, 0.8295, 0.2756, 0.8352, 0.2854, 0.8409, 0.2756, 0.8352, 0.2657, 0.8295, 0.2756, 0.8182, 0.2362, 0.8068, 0.2362, 0.8125, 0.246, 0.06818, 0.1968, 0.02273, 0.1968, 0.04545, 0.2362, 0.06818, 0.1968, 0.04545, 0.1575, 0.03409, 0.1771, 0.02273, 0.1968, 0.04545, 0.1575, 0.02273, 0.1575, 0.03409, 0.1771, 0.09091, 0.2362, 0.06818, 0.1968, 0.04545, 0.2362, 0.09091, 0.2362, 0.1136, 0.1968, 0.06818, 0.1968, 0.1136, 0.1968, 0.09091, 0.1575, 0.06818, 0.1968, 0.1136, 0.2756, 0.06818, 0.2756, 0.09091, 0.3149, 0.1136, 0.2756, 0.09091, 0.2362, 0.06818, 0.2756, 0.09091, 0.2362, 0.04545, 0.2362, 0.06818, 0.2756, 0.25, 0.1968, 0.2045, 0.1968, 0.2273, 0.2362, 0.25, 0.1968, 0.2273, 0.1575, 0.2045, 0.1968, 0.2273, 0.1575, 0.1818, 0.1575, 0.2045, 0.1968, 0.2727, 0.2362, 0.25, 0.1968, 0.2273, 0.2362, 0.2727, 0.2362, 0.2955, 0.1968, 0.25, 0.1968, 0.2955, 0.1968, 0.2727, 0.1575, 0.25, 0.1968, 0.2955, 0.2756, 0.25, 0.2756, 0.2727, 0.3149, 0.2955, 0.2756, 0.2727, 0.2362, 0.25, 0.2756, 0.2727, 0.2362, 0.2273, 0.2362, 0.25, 0.2756, 0.4318, 0.1968, 0.3864, 0.1968, 0.4091, 0.2362, 0.4318, 0.1968, 0.4091, 0.1575, 0.3864, 0.1968, 0.4091, 0.1575, 0.3636, 0.1575, 0.3864, 0.1968, 0.4545, 0.2362, 0.4318, 0.1968, 0.4091, 0.2362, 0.4545, 0.2362, 0.4773, 0.1968, 0.4318, 0.1968, 0.4773, 0.1968, 0.4545, 0.1575, 0.4318, 0.1968, 0.4773, 0.2756, 0.4318, 0.2756, 0.4545, 0.3149, 0.4773, 0.2756, 0.4545, 0.2362, 0.4318, 0.2756, 0.4545, 0.2362, 0.4091, 0.2362, 0.4318, 0.2756, 0.7045, 0.2756, 0.6932, 0.2952, 0.7159, 0.2952, 0.7045, 0.2756, 0.6818, 0.2756, 0.6932, 0.2952, 0.6591, 0.2756, 0.6364, 0.3149, 0.6818, 0.3149, 0.6705, 0.2952, 0.75, 0.2756, 0.7273, 0.2756, 0.7386, 0.2952, 0.75, 0.2756, 0.7386, 0.2559, 0.7273, 0.2756, 0.7273, 0.2362, 0.7045, 0.2362, 0.7159, 0.2559, 0.7955, 0.2756, 0.7898, 0.2854, 0.8011, 0.2854, 0.7955, 0.2756, 0.7841, 0.2756, 0.7898, 0.2854, 0.75, 0.2756, 0.7386, 0.2952, 0.7614, 0.2952, 0.8864, 0.2756, 0.8807, 0.2854, 0.892, 0.2854, 0.8864, 0.2756, 0.875, 0.2756, 0.8807, 0.2854, 0.8409, 0.2756, 0.8352, 0.2854, 0.8466, 0.2854, 0.9318, 0.2756, 0.9091, 0.2756, 0.9205, 0.2952, 0.9318, 0.2756, 0.9205, 0.2559, 0.9091, 0.2756, 0.9091, 0.2362, 0.8977, 0.2362, 0.9034, 0.246, 0.9773, 0.2756, 0.9545, 0.3149, 1.0, 0.3149, 0.9773, 0.2756, 0.9318, 0.2756, 0.9432, 0.2952, 0.9545, 0.3149, 0.9318, 0.2756, 0.9205, 0.2952, 0.9432, 0.2952, 0.1591, 0.2756, 0.1364, 0.3149, 0.1818, 0.3149, 0.1591, 0.2756, 0.1136, 0.2756, 0.1364, 0.3149, 0.1136, 0.2756, 0.09091, 0.3149, 0.1364, 0.3149, 0.2045, 0.2756, 0.1591, 0.2756, 0.1818, 0.3149, 0.2045, 0.2756, 0.1818, 0.2362, 0.1591, 0.2756, 0.1818, 0.2362, 0.1364, 0.2362, 0.1591, 0.2756, 0.25, 0.2756, 0.2273, 0.3149, 0.2727, 0.3149, 0.25, 0.2756, 0.2045, 0.2756, 0.2273, 0.3149, 0.2045, 0.2756, 0.1818, 0.3149, 0.2273, 0.3149, 0.3409, 0.2756, 0.3182, 0.3149, 0.3636, 0.3149, 0.3409, 0.2756, 0.2955, 0.2756, 0.3182, 0.3149, 0.2955, 0.2756, 0.2727, 0.3149, 0.3182, 0.3149, 0.3864, 0.2756, 0.3409, 0.2756, 0.3636, 0.3149, 0.3864, 0.2756, 0.3636, 0.2362, 0.3409, 0.2756, 0.3636, 0.2362, 0.3182, 0.2362, 0.3409, 0.2756, 0.4318, 0.2756, 0.4091, 0.3149, 0.4545, 0.3149, 0.4318, 0.2756, 0.3864, 0.2756, 0.4091, 0.3149, 0.3864, 0.2756, 0.3636, 0.3149, 0.4091, 0.3149, 0.5227, 0.2756, 0.5, 0.3149, 0.5455, 0.3149, 0.5227, 0.2756, 0.4773, 0.2756, 0.5, 0.3149, 0.4773, 0.2756, 0.4545, 0.3149, 0.5, 0.3149, 0.5682, 0.2756, 0.5227, 0.2756, 0.5455, 0.3149, 0.5682, 0.2756, 0.5455, 0.2362, 0.5227, 0.2756, 0.5455, 0.2362, 0.5, 0.2362, 0.5227, 0.2756, 0.6136, 0.2756, 0.5909, 0.3149, 0.6364, 0.3149, 0.6136, 0.2756, 0.5682, 0.2756, 0.5909, 0.3149, 0.5682, 0.2756, 0.5455, 0.3149, 0.5909, 0.3149, 0.7045, 0.3543, 0.6591, 0.3543, 0.6818, 0.3937, 0.7045, 0.3543, 0.6818, 0.3149, 0.6591, 0.3543, 0.6818, 0.3149, 0.6364, 0.3149, 0.6591, 0.3543, 0.7273, 0.3937, 0.7045, 0.3543, 0.6818, 0.3937, 0.7273, 0.3937, 0.7386, 0.374, 0.75, 0.3543, 0.7045, 0.3543, 0.75, 0.3543, 0.7386, 0.3346, 0.7273, 0.3149, 0.7045, 0.3543, 0.75, 0.433, 0.7045, 0.433, 0.7273, 0.4724, 0.75, 0.433, 0.7386, 0.4133, 0.7273, 0.3937, 0.7045, 0.433, 0.7273, 0.3937, 0.6818, 0.3937, 0.7045, 0.433, 0.8864, 0.3543, 0.8636, 0.3543, 0.875, 0.374, 0.8864, 0.3543, 0.875, 0.3346, 0.8636, 0.3543, 0.8636, 0.3149, 0.8409, 0.3149, 0.8523, 0.3346, 0.9091, 0.3937, 0.8864, 0.3543, 0.875, 0.374, 0.8636, 0.3937, 0.9091, 0.3937, 0.9318, 0.3543, 0.9091, 0.3543, 0.8864, 0.3543, 0.9318, 0.3543, 0.9205, 0.3346, 0.9091, 0.3543, 0.9318, 0.433, 0.8864, 0.433, 0.9091, 0.4724, 0.9318, 0.433, 0.9091, 0.3937, 0.8864, 0.433, 0.9091, 0.3937, 0.8636, 0.3937, 0.875, 0.4133, 0.8864, 0.433, 0.1591, 0.3543, 0.1136, 0.3543, 0.1364, 0.3937, 0.1591, 0.3543, 0.1364, 0.3149, 0.1136, 0.3543, 0.1364, 0.3149, 0.09091, 0.3149, 0.1136, 0.3543, 0.1818, 0.3937, 0.1591, 0.3543, 0.1364, 0.3937, 0.1818, 0.3937, 0.2045, 0.3543, 0.1591, 0.3543, 0.2045, 0.3543, 0.1818, 0.3149, 0.1591, 0.3543, 0.2045, 0.433, 0.1591, 0.433, 0.1818, 0.4724, 0.2045, 0.433, 0.1818, 0.3937, 0.1591, 0.433, 0.1818, 0.3937, 0.1364, 0.3937, 0.1591, 0.433, 0.3409, 0.3543, 0.2955, 0.3543, 0.3182, 0.3937, 0.3409, 0.3543, 0.3182, 0.3149, 0.2955, 0.3543, 0.3182, 0.3149, 0.2727, 0.3149, 0.2955, 0.3543, 0.3636, 0.3937, 0.3409, 0.3543, 0.3182, 0.3937, 0.3636, 0.3937, 0.3864, 0.3543, 0.3409, 0.3543, 0.3864, 0.3543, 0.3636, 0.3149, 0.3409, 0.3543, 0.3864, 0.433, 0.3409, 0.433, 0.3636, 0.4724, 0.3864, 0.433, 0.3636, 0.3937, 0.3409, 0.433, 0.3636, 0.3937, 0.3182, 0.3937, 0.3409, 0.433, 0.5227, 0.3543, 0.4773, 0.3543, 0.5, 0.3937, 0.5227, 0.3543, 0.5, 0.3149, 0.4773, 0.3543, 0.5, 0.3149, 0.4545, 0.3149, 0.4773, 0.3543, 0.5455, 0.3937, 0.5227, 0.3543, 0.5, 0.3937, 0.5455, 0.3937, 0.5682, 0.3543, 0.5227, 0.3543, 0.5682, 0.3543, 0.5455, 0.3149, 0.5227, 0.3543, 0.5682, 0.433, 0.5227, 0.433, 0.5455, 0.4724, 0.5682, 0.433, 0.5455, 0.3937, 0.5227, 0.433, 0.5455, 0.3937, 0.5, 0.3937, 0.5227, 0.433, 0.6136, 0.3543, 0.5682, 0.3543, 0.5909, 0.3937, 0.6136, 0.3543, 0.5909, 0.3149, 0.5682, 0.3543, 0.5909, 0.3149, 0.5455, 0.3149, 0.5682, 0.3543, 0.4318, 0.3543, 0.3864, 0.3543, 0.4091, 0.3937, 0.4318, 0.3543, 0.4091, 0.3149, 0.3864, 0.3543, 0.4091, 0.3149, 0.3636, 0.3149, 0.3864, 0.3543, 0.25, 0.3543, 0.2045, 0.3543, 0.2273, 0.3937, 0.25, 0.3543, 0.2273, 0.3149, 0.2045, 0.3543, 0.2273, 0.3149, 0.1818, 0.3149, 0.2045, 0.3543, 0.9773, 0.3543, 0.9318, 0.3543, 0.9545, 0.3937, 0.9773, 0.3543, 0.9545, 0.3149, 0.9432, 0.3346, 0.9318, 0.3543, 0.9545, 0.3149, 0.9318, 0.3149, 0.9432, 0.3346, 0.7955, 0.3543, 0.7727, 0.3543, 0.7841, 0.374, 0.7955, 0.3543, 0.7841, 0.3346, 0.7727, 0.3543, 0.7727, 0.3149, 0.75, 0.3149, 0.7614, 0.3346, 0.5682, 0.1968, 0.5455, 0.2362, 0.5909, 0.2362, 0.5682, 0.1968, 0.5227, 0.1968, 0.5455, 0.2362, 0.5227, 0.1968, 0.5, 0.2362, 0.5455, 0.2362, 0.3864, 0.1968, 0.3636, 0.2362, 0.4091, 0.2362, 0.3864, 0.1968, 0.3409, 0.1968, 0.3636, 0.2362, 0.3409, 0.1968, 0.3182, 0.2362, 0.3636, 0.2362, 0.2045, 0.1968, 0.1818, 0.2362, 0.2273, 0.2362, 0.2045, 0.1968, 0.1591, 0.1968, 0.1818, 0.2362, 0.1591, 0.1968, 0.1364, 0.2362, 0.1818, 0.2362, 0.9318, 0.1968, 0.9205, 0.2165, 0.9091, 0.2362, 0.9545, 0.2362, 0.9318, 0.1968, 0.9091, 0.1968, 0.9205, 0.2165, 0.8864, 0.1968, 0.8807, 0.2067, 0.892, 0.2067, 0.75, 0.1968, 0.7386, 0.2165, 0.7614, 0.2165, 0.75, 0.1968, 0.7273, 0.1968, 0.7386, 0.2165, 0.7045, 0.1968, 0.6932, 0.2165, 0.7159, 0.2165, 0.5227, 0.1968, 0.4773, 0.1968, 0.5, 0.2362, 0.5227, 0.1968, 0.5, 0.1575, 0.4773, 0.1968, 0.5, 0.1575, 0.4545, 0.1575, 0.4773, 0.1968, 0.3409, 0.1968, 0.2955, 0.1968, 0.3182, 0.2362, 0.3409, 0.1968, 0.3182, 0.1575, 0.2955, 0.1968, 0.3182, 0.1575, 0.2727, 0.1575, 0.2955, 0.1968, 0.1591, 0.1968, 0.1136, 0.1968, 0.1364, 0.2362, 0.1591, 0.1968, 0.1364, 0.1575, 0.1136, 0.1968, 0.1364, 0.1575, 0.09091, 0.1575, 0.1136, 0.1968, 0.8864, 0.1968, 0.875, 0.1968, 0.8807, 0.2067, 0.8864, 0.1968, 0.8807, 0.187, 0.875, 0.1968, 0.8636, 0.1575, 0.8409, 0.1575, 0.8466, 0.1673, 0.8523, 0.1771, 0.7045, 0.1968, 0.6591, 0.1968, 0.6818, 0.2362, 0.6932, 0.2165, 0.7045, 0.1968, 0.6932, 0.1771, 0.6818, 0.1575, 0.6591, 0.1968, 0.6818, 0.1575, 0.6364, 0.1575, 0.6591, 0.1968, 0.4773, 0.03937, 0.4545, 0.07873, 0.5, 0.07873, 0.4773, 0.03937, 0.4318, 0.03937, 0.4545, 0.07873, 0.4318, 0.03937, 0.4091, 0.07873, 0.4545, 0.07873, 0.2955, 0.03937, 0.2727, 0.07873, 0.3182, 0.07873, 0.2955, 0.03937, 0.25, 0.03937, 0.2727, 0.07873, 0.25, 0.03937, 0.2273, 0.07873, 0.2727, 0.07873, 0.1136, 0.03937, 0.09091, 0.07873, 0.1364, 0.07873, 0.1136, 0.03937, 0.06818, 0.03937, 0.09091, 0.07873, 0.06818, 0.03937, 0.04545, 0.07873, 0.09091, 0.07873, 0.6818, 0.1575, 0.6591, 0.1181, 0.6364, 0.1575, 0.6818, 0.1575, 0.6932, 0.1378, 0.7045, 0.1181, 0.6591, 0.1181, 0.7045, 0.1181, 0.6932, 0.09841, 0.6818, 0.07873, 0.6591, 0.1181, 0.8409, 0.03937, 0.8182, 0.07873, 0.8636, 0.07873, 0.8409, 0.03937, 0.7955, 0.03937, 0.8182, 0.07873, 0.7955, 0.03937, 0.7727, 0.07873, 0.8182, 0.07873, 0.8523, 0.1771, 0.8409, 0.1771, 0.8466, 0.187, 0.8523, 0.1771, 0.8466, 0.1673, 0.8409, 0.1771, 0.8409, 0.1575, 0.8295, 0.1575, 0.8352, 0.1673, 0.8636, 0.1968, 0.858, 0.187, 0.8523, 0.1968, 0.8636, 0.1968, 0.8693, 0.187, 0.858, 0.187, 0.875, 0.1771, 0.8636, 0.1575, 0.8523, 0.1771, 0.8636, 0.1771, 0.875, 0.2165, 0.8636, 0.2165, 0.8693, 0.2263, 0.875, 0.2165, 0.8693, 0.2067, 0.8636, 0.2165, 0.8636, 0.1968, 0.8523, 0.1968, 0.858, 0.2067, 0.7159, 0.2165, 0.7045, 0.2362, 0.7273, 0.2362, 0.7159, 0.2165, 0.6932, 0.2165, 0.7045, 0.2362, 0.6932, 0.2165, 0.6818, 0.2362, 0.7045, 0.2362, 0.7386, 0.2165, 0.7159, 0.2165, 0.7273, 0.2362, 0.7386, 0.2165, 0.7273, 0.1968, 0.7159, 0.2165, 0.7273, 0.1968, 0.7045, 0.1968, 0.7159, 0.2165, 0.7614, 0.2165, 0.75, 0.2362, 0.7727, 0.2362, 0.767, 0.2263, 0.7614, 0.2165, 0.7386, 0.2165, 0.75, 0.2362, 0.7386, 0.2165, 0.7273, 0.2362, 0.75, 0.2362, 0.8977, 0.2165, 0.892, 0.2263, 0.9034, 0.2263, 0.8977, 0.2165, 0.8864, 0.2165, 0.892, 0.2263, 0.875, 0.2165, 0.8693, 0.2263, 0.8807, 0.2263, 0.9205, 0.2165, 0.8977, 0.2165, 0.9034, 0.2263, 0.9091, 0.2362, 0.9205, 0.2165, 0.9091, 0.1968, 0.8977, 0.2165, 0.9091, 0.1968, 0.8864, 0.1968, 0.892, 0.2067, 0.8977, 0.2165, 0.7614, 0.3346, 0.7386, 0.3346, 0.75, 0.3543, 0.7614, 0.3346, 0.75, 0.3149, 0.7386, 0.3346, 0.75, 0.3149, 0.7273, 0.3149, 0.7386, 0.3346, 0.7727, 0.3543, 0.7614, 0.3346, 0.75, 0.3543, 0.7727, 0.3543, 0.7841, 0.3346, 0.7614, 0.3346, 0.7841, 0.3346, 0.7727, 0.3149, 0.7614, 0.3346, 0.7841, 0.374, 0.7614, 0.374, 0.7727, 0.3937, 0.7841, 0.374, 0.7727, 0.3543, 0.7614, 0.374, 0.7727, 0.3543, 0.75, 0.3543, 0.7614, 0.374, 0.9432, 0.3346, 0.9205, 0.3346, 0.9318, 0.3543, 0.9432, 0.3346, 0.9318, 0.3149, 0.9205, 0.3346, 0.9318, 0.3149, 0.9091, 0.3149, 0.9205, 0.3346, 0.9091, 0.3543, 0.8977, 0.3346, 0.8864, 0.3543, 0.9091, 0.3543, 0.9205, 0.3346, 0.8977, 0.3346, 0.9205, 0.3346, 0.9091, 0.3149, 0.8977, 0.3346, 0.8523, 0.3346, 0.8295, 0.3346, 0.8409, 0.3543, 0.8523, 0.3346, 0.8409, 0.3149, 0.8295, 0.3346, 0.8409, 0.3149, 0.8182, 0.3149, 0.8295, 0.3346, 0.8636, 0.3543, 0.8523, 0.3346, 0.8409, 0.3543, 0.8636, 0.3543, 0.875, 0.3346, 0.8523, 0.3346, 0.875, 0.3346, 0.8636, 0.3149, 0.8523, 0.3346, 0.875, 0.374, 0.8523, 0.374, 0.8636, 0.3937, 0.875, 0.374, 0.8636, 0.3543, 0.8523, 0.374, 0.8636, 0.3543, 0.8409, 0.3543, 0.8523, 0.374, 0.9432, 0.2952, 0.9318, 0.3149, 0.9545, 0.3149, 0.9432, 0.2952, 0.9205, 0.2952, 0.9318, 0.3149, 0.9205, 0.2952, 0.9091, 0.3149, 0.9318, 0.3149, 0.8977, 0.2559, 0.8864, 0.2559, 0.892, 0.2657, 0.8977, 0.2559, 0.892, 0.246, 0.8864, 0.2559, 0.8864, 0.2362, 0.875, 0.2362, 0.8807, 0.246, 0.9091, 0.2756, 0.9034, 0.2657, 0.8977, 0.2756, 0.9091, 0.2756, 0.9205, 0.2559, 0.8977, 0.2559, 0.9034, 0.2657, 0.9205, 0.2559, 0.9091, 0.2362, 0.9034, 0.246, 0.8977, 0.2559, 0.9205, 0.2952, 0.8977, 0.2952, 0.9091, 0.3149, 0.9205, 0.2952, 0.9091, 0.2756, 0.9034, 0.2854, 0.8977, 0.2952, 0.9091, 0.2756, 0.8977, 0.2756, 0.9034, 0.2854, 0.8523, 0.2952, 0.8409, 0.3149, 0.8636, 0.3149, 0.858, 0.3051, 0.8523, 0.2952, 0.8409, 0.2952, 0.8295, 0.2952, 0.8409, 0.3149, 0.8295, 0.2952, 0.8239, 0.3051, 0.8182, 0.3149, 0.8409, 0.3149, 0.875, 0.2952, 0.8636, 0.2952, 0.8693, 0.3051, 0.875, 0.2952, 0.8693, 0.2854, 0.8636, 0.2952, 0.8636, 0.2756, 0.8523, 0.2756, 0.858, 0.2854, 0.8977, 0.2952, 0.892, 0.3051, 0.8864, 0.3149, 0.9091, 0.3149, 0.8977, 0.2952, 0.8864, 0.2952, 0.892, 0.3051, 0.875, 0.2952, 0.8693, 0.3051, 0.8807, 0.3051, 0.7614, 0.2952, 0.75, 0.3149, 0.7727, 0.3149, 0.7614, 0.2952, 0.7386, 0.2952, 0.75, 0.3149, 0.7386, 0.2952, 0.7273, 0.3149, 0.75, 0.3149, 0.7841, 0.2952, 0.7614, 0.2952, 0.7727, 0.3149, 0.7841, 0.2952, 0.7784, 0.2854, 0.7727, 0.2756, 0.7614, 0.2952, 0.7727, 0.2756, 0.75, 0.2756, 0.7614, 0.2952, 0.8068, 0.2952, 0.7955, 0.3149, 0.8182, 0.3149, 0.8125, 0.3051, 0.8068, 0.2952, 0.7955, 0.2952, 0.7841, 0.2952, 0.7955, 0.3149, 0.7841, 0.2952, 0.7727, 0.3149, 0.7955, 0.3149, 0.7159, 0.2559, 0.6932, 0.2559, 0.7045, 0.2756, 0.7159, 0.2559, 0.7045, 0.2362, 0.6932, 0.2559, 0.7045, 0.2362, 0.6818, 0.2362, 0.6932, 0.2559, 0.7273, 0.2756, 0.7159, 0.2559, 0.7045, 0.2756, 0.7273, 0.2756, 0.7386, 0.2559, 0.7159, 0.2559, 0.7386, 0.2559, 0.7273, 0.2362, 0.7159, 0.2559, 0.7386, 0.2952, 0.7159, 0.2952, 0.7273, 0.3149, 0.7386, 0.2952, 0.7273, 0.2756, 0.7159, 0.2952, 0.7273, 0.2756, 0.7045, 0.2756, 0.7159, 0.2952, 0.6932, 0.2952, 0.6705, 0.2952, 0.6818, 0.3149, 0.6932, 0.2952, 0.6818, 0.2756, 0.6705, 0.2952, 0.6818, 0.2756, 0.6591, 0.2756, 0.6705, 0.2952, 0.7159, 0.2952, 0.7045, 0.3149, 0.7273, 0.3149, 0.7159, 0.2952, 0.6932, 0.2952, 0.7045, 0.3149, 0.6932, 0.2952, 0.6818, 0.3149, 0.7045, 0.3149, 0.03409, 0.1771, 0.01136, 0.1771, 0.02273, 0.1968, 0.03409, 0.1771, 0.02273, 0.1575, 0.01136, 0.1771, 0.02273, 0.1575, 0.0, 0.1575, 0.01136, 0.1771, 0.8068, 0.2559, 0.7955, 0.2559, 0.8011, 0.2657, 0.8068, 0.2559, 0.8011, 0.246, 0.7955, 0.2559, 0.7955, 0.2362, 0.7841, 0.2362, 0.7898, 0.246, 0.8182, 0.2756, 0.8125, 0.2657, 0.8068, 0.2756, 0.8182, 0.2756, 0.8239, 0.2657, 0.8125, 0.2657, 0.8295, 0.2559, 0.8239, 0.246, 0.8182, 0.2559, 0.8295, 0.2952, 0.8182, 0.2952, 0.8239, 0.3051, 0.8295, 0.2952, 0.8239, 0.2854, 0.8182, 0.2952, 0.8182, 0.2756, 0.8068, 0.2756, 0.8125, 0.2854, 0.8182, 0.1968, 0.8125, 0.187, 0.8068, 0.1968, 0.8182, 0.1968, 0.8239, 0.187, 0.8125, 0.187, 0.8295, 0.1771, 0.8239, 0.1673, 0.8182, 0.1771, 0.8068, 0.2165, 0.8125, 0.2067, 0.8011, 0.2067, 0.8068, 0.2165, 0.8182, 0.2165, 0.8125, 0.2067, 0.8295, 0.2165, 0.8352, 0.2067, 0.8239, 0.2067, 0.7955, 0.2362, 0.7898, 0.2263, 0.7841, 0.2362, 0.7955, 0.2362, 0.8011, 0.2263, 0.7898, 0.2263, 0.8068, 0.2165, 0.8011, 0.2067, 0.7955, 0.2165, 0.7614, 0.1771, 0.7386, 0.1771, 0.75, 0.1968, 0.7614, 0.1771, 0.75, 0.1575, 0.7386, 0.1771, 0.75, 0.1575, 0.7273, 0.1575, 0.7386, 0.1771, 0.7727, 0.1968, 0.7614, 0.1771, 0.75, 0.1968, 0.7727, 0.1968, 0.7784, 0.187, 0.7841, 0.1771, 0.7614, 0.1771, 0.7841, 0.1771, 0.7727, 0.1575, 0.7614, 0.1771, 0.7841, 0.2165, 0.7727, 0.2165, 0.7784, 0.2263, 0.7841, 0.2165, 0.7784, 0.2067, 0.7727, 0.2165, 0.7727, 0.1968, 0.75, 0.1968, 0.7614, 0.2165, 0.767, 0.2067, 0.03409, 0.1378, 0.02273, 0.1575, 0.04545, 0.1575, 0.03409, 0.1378, 0.01136, 0.1378, 0.02273, 0.1575, 0.01136, 0.1378, 0.0, 0.1575, 0.02273, 0.1575, 0.8523, 0.1378, 0.8409, 0.1575, 0.8636, 0.1575, 0.8523, 0.1378, 0.8295, 0.1378, 0.8409, 0.1575, 0.8295, 0.1378, 0.8182, 0.1575, 0.8295, 0.1575, 0.8409, 0.1575, 0.875, 0.1378, 0.8523, 0.1378, 0.8636, 0.1575, 0.875, 0.1378, 0.8636, 0.1181, 0.8523, 0.1378, 0.8636, 0.1181, 0.8409, 0.1181, 0.8523, 0.1378, 0.8977, 0.1378, 0.8864, 0.1575, 0.9091, 0.1575, 0.8977, 0.1378, 0.875, 0.1378, 0.8864, 0.1575, 0.875, 0.1378, 0.8636, 0.1575, 0.8864, 0.1575, 0.8295, 0.1378, 0.8068, 0.1378, 0.8182, 0.1575, 0.8295, 0.1378, 0.8182, 0.1181, 0.8068, 0.1378, 0.8182, 0.1181, 0.7955, 0.1181, 0.8068, 0.1378, 0.7614, 0.1378, 0.75, 0.1575, 0.7727, 0.1575, 0.7614, 0.1378, 0.7386, 0.1378, 0.75, 0.1575, 0.7386, 0.1378, 0.7273, 0.1575, 0.75, 0.1575, 0.7841, 0.1378, 0.7614, 0.1378, 0.7727, 0.1575, 0.7841, 0.1378, 0.7727, 0.1181, 0.7614, 0.1378, 0.7727, 0.1181, 0.75, 0.1181, 0.7614, 0.1378, 0.8068, 0.1378, 0.7955, 0.1575, 0.8182, 0.1575, 0.8068, 0.1378, 0.7841, 0.1378, 0.7955, 0.1575, 0.7841, 0.1378, 0.7727, 0.1575, 0.7955, 0.1575, 0.7841, 0.09841, 0.7727, 0.1181, 0.7955, 0.1181, 0.7841, 0.09841, 0.7614, 0.09841, 0.7727, 0.1181, 0.7614, 0.09841, 0.75, 0.1181, 0.7727, 0.1181, 0.8068, 0.1771, 0.7955, 0.1771, 0.8011, 0.187, 0.8068, 0.1771, 0.7955, 0.1575, 0.7841, 0.1771, 0.7955, 0.1771, 0.7955, 0.1575, 0.7727, 0.1575, 0.7841, 0.1771, 0.8409, 0.2362, 0.8352, 0.2263, 0.8295, 0.2362, 0.8409, 0.2362, 0.8466, 0.2263, 0.8352, 0.2263, 0.8523, 0.2165, 0.8466, 0.2067, 0.8409, 0.2165, 0.8523, 0.2559, 0.8409, 0.2559, 0.8466, 0.2657, 0.8523, 0.2559, 0.8466, 0.246, 0.8409, 0.2559, 0.8409, 0.2362, 0.8295, 0.2362, 0.8352, 0.246, 0.6932, 0.2559, 0.6818, 0.2756, 0.7045, 0.2756, 0.6932, 0.2559, 0.6705, 0.2559, 0.6818, 0.2756, 0.6705, 0.2559, 0.6591, 0.2756, 0.6818, 0.2756, 0.7614, 0.2559, 0.7386, 0.2559, 0.75, 0.2756, 0.7614, 0.2559, 0.75, 0.2362, 0.7386, 0.2559, 0.75, 0.2362, 0.7273, 0.2362, 0.7386, 0.2559, 0.7841, 0.2559, 0.7784, 0.2657, 0.7898, 0.2657, 0.7841, 0.2559, 0.7614, 0.2559, 0.7727, 0.2756, 0.7784, 0.2657, 0.7614, 0.2559, 0.75, 0.2756, 0.7727, 0.2756, 0.875, 0.2559, 0.8693, 0.2657, 0.8807, 0.2657, 0.875, 0.2559, 0.8636, 0.2559, 0.8693, 0.2657, 0.8523, 0.2559, 0.8466, 0.2657, 0.858, 0.2657, 0.75, 0.3937, 0.7386, 0.374, 0.7273, 0.3937, 0.75, 0.3937, 0.7614, 0.374, 0.7386, 0.374, 0.7614, 0.374, 0.75, 0.3543, 0.7386, 0.374, 0.7614, 0.4133, 0.7386, 0.4133, 0.75, 0.433, 0.7614, 0.4133, 0.75, 0.3937, 0.7386, 0.4133, 0.75, 0.3937, 0.7273, 0.3937, 0.7386, 0.4133, 0.8977, 0.3346, 0.875, 0.3346, 0.8864, 0.3543, 0.8977, 0.3346, 0.8864, 0.3149, 0.875, 0.3346, 0.8864, 0.3149, 0.875, 0.3149, 0.8636, 0.3149, 0.875, 0.3346, 0.8068, 0.3346, 0.7841, 0.3346, 0.7955, 0.3543, 0.8068, 0.3346, 0.7955, 0.3149, 0.7841, 0.3346, 0.7955, 0.3149, 0.7727, 0.3149, 0.7841, 0.3346, 0.9205, 0.1771, 0.9091, 0.1968, 0.9318, 0.1968, 0.9205, 0.1771, 0.8977, 0.1771, 0.9091, 0.1968, 0.8977, 0.1771, 0.8864, 0.1968, 0.9091, 0.1968, 0.7386, 0.1771, 0.7273, 0.1968, 0.75, 0.1968, 0.7386, 0.1771, 0.7159, 0.1771, 0.7273, 0.1968, 0.7159, 0.1771, 0.7045, 0.1968, 0.7273, 0.1968, 0.8977, 0.1771, 0.875, 0.1771, 0.8807, 0.187, 0.8864, 0.1968, 0.8977, 0.1771, 0.8864, 0.1575, 0.875, 0.1771, 0.8864, 0.1575, 0.8636, 0.1575, 0.875, 0.1771, 0.7159, 0.1771, 0.6932, 0.1771, 0.7045, 0.1968, 0.7159, 0.1771, 0.7045, 0.1575, 0.6932, 0.1771, 0.7045, 0.1575, 0.6818, 0.1575, 0.6932, 0.1771, 0.7045, 0.1575, 0.6932, 0.1378, 0.6818, 0.1575, 0.7045, 0.1575, 0.7159, 0.1378, 0.6932, 0.1378, 0.7159, 0.1378, 0.7045, 0.1181, 0.6932, 0.1378, 0.858, 0.2657, 0.8523, 0.2756, 0.8636, 0.2756, 0.858, 0.2657, 0.8466, 0.2657, 0.8523, 0.2756, 0.8466, 0.2657, 0.8409, 0.2756, 0.8523, 0.2756, 0.8693, 0.2657, 0.858, 0.2657, 0.8636, 0.2756, 0.8693, 0.2657, 0.8636, 0.2559, 0.858, 0.2657, 0.8636, 0.2559, 0.8523, 0.2559, 0.858, 0.2657, 0.8807, 0.2657, 0.875, 0.2756, 0.8864, 0.2756, 0.8807, 0.2657, 0.8693, 0.2657, 0.875, 0.2756, 0.8693, 0.2657, 0.8636, 0.2756, 0.875, 0.2756, 0.7898, 0.2657, 0.7841, 0.2756, 0.7955, 0.2756, 0.7898, 0.2657, 0.7784, 0.2657, 0.7841, 0.2756, 0.7784, 0.2657, 0.7727, 0.2756, 0.7841, 0.2756, 0.8352, 0.246, 0.8239, 0.246, 0.8295, 0.2559, 0.8352, 0.246, 0.8295, 0.2362, 0.8239, 0.246, 0.8295, 0.2362, 0.8182, 0.2362, 0.8239, 0.246, 0.8409, 0.2559, 0.8352, 0.246, 0.8295, 0.2559, 0.8409, 0.2559, 0.8466, 0.246, 0.8352, 0.246, 0.8466, 0.246, 0.8409, 0.2362, 0.8352, 0.246, 0.8466, 0.2657, 0.8352, 0.2657, 0.8409, 0.2756, 0.8466, 0.2657, 0.8409, 0.2559, 0.8352, 0.2657, 0.8409, 0.2559, 0.8295, 0.2559, 0.8352, 0.2657, 0.8409, 0.2165, 0.8352, 0.2067, 0.8295, 0.2165, 0.8409, 0.2165, 0.8466, 0.2067, 0.8352, 0.2067, 0.8466, 0.2067, 0.8409, 0.1968, 0.8352, 0.2067, 0.8352, 0.2263, 0.8409, 0.2165, 0.8295, 0.2165, 0.8352, 0.2263, 0.8466, 0.2263, 0.8409, 0.2165, 0.8466, 0.2263, 0.8523, 0.2165, 0.8409, 0.2165, 0.8295, 0.2362, 0.8239, 0.2263, 0.8182, 0.2362, 0.8295, 0.2362, 0.8352, 0.2263, 0.8239, 0.2263, 0.8352, 0.2263, 0.8295, 0.2165, 0.8239, 0.2263, 0.8011, 0.187, 0.7898, 0.187, 0.7955, 0.1968, 0.8011, 0.187, 0.7955, 0.1771, 0.7898, 0.187, 0.7955, 0.1771, 0.7841, 0.1771, 0.7898, 0.187, 0.7727, 0.2165, 0.767, 0.2067, 0.7614, 0.2165, 0.7727, 0.2165, 0.7784, 0.2067, 0.767, 0.2067, 0.7784, 0.2067, 0.7727, 0.1968, 0.767, 0.2067, 0.7784, 0.2263, 0.767, 0.2263, 0.7727, 0.2362, 0.7784, 0.2263, 0.7727, 0.2165, 0.767, 0.2263, 0.7727, 0.2165, 0.7614, 0.2165, 0.767, 0.2263, 0.7955, 0.2165, 0.7898, 0.2067, 0.7841, 0.2165, 0.7955, 0.2165, 0.8011, 0.2067, 0.7898, 0.2067, 0.8011, 0.2067, 0.7955, 0.1968, 0.7898, 0.2067, 0.7898, 0.2263, 0.7955, 0.2165, 0.7841, 0.2165, 0.7898, 0.2263, 0.8011, 0.2263, 0.7955, 0.2165, 0.8011, 0.2263, 0.8068, 0.2165, 0.7955, 0.2165, 0.7841, 0.2362, 0.7784, 0.2263, 0.7727, 0.2362, 0.7841, 0.2362, 0.7898, 0.2263, 0.7784, 0.2263, 0.7898, 0.2263, 0.7841, 0.2165, 0.7784, 0.2263, 0.8239, 0.2067, 0.8295, 0.1968, 0.8182, 0.1968, 0.8239, 0.2067, 0.8352, 0.2067, 0.8295, 0.1968, 0.8352, 0.2067, 0.8409, 0.1968, 0.8295, 0.1968, 0.8125, 0.2067, 0.8239, 0.2067, 0.8182, 0.1968, 0.8125, 0.2067, 0.8182, 0.2165, 0.8239, 0.2067, 0.8182, 0.2165, 0.8295, 0.2165, 0.8239, 0.2067, 0.8011, 0.2067, 0.8068, 0.1968, 0.7955, 0.1968, 0.8011, 0.2067, 0.8125, 0.2067, 0.8068, 0.1968, 0.8125, 0.2067, 0.8182, 0.1968, 0.8068, 0.1968, 0.8182, 0.1771, 0.8125, 0.1673, 0.8068, 0.1771, 0.8182, 0.1771, 0.8239, 0.1673, 0.8125, 0.1673, 0.8239, 0.1673, 0.8182, 0.1575, 0.8125, 0.1673, 0.8125, 0.187, 0.8182, 0.1771, 0.8068, 0.1771, 0.8125, 0.187, 0.8239, 0.187, 0.8182, 0.1771, 0.8239, 0.187, 0.8295, 0.1771, 0.8182, 0.1771, 0.8068, 0.1968, 0.8011, 0.187, 0.7955, 0.1968, 0.8068, 0.1968, 0.8125, 0.187, 0.8011, 0.187, 0.8125, 0.187, 0.8068, 0.1771, 0.8011, 0.187, 0.8125, 0.2854, 0.8011, 0.2854, 0.8068, 0.2952, 0.8125, 0.2854, 0.8068, 0.2756, 0.8011, 0.2854, 0.8068, 0.2756, 0.7955, 0.2756, 0.8011, 0.2854, 0.8182, 0.2952, 0.8125, 0.2854, 0.8068, 0.2952, 0.8182, 0.2952, 0.8239, 0.2854, 0.8125, 0.2854, 0.8239, 0.2854, 0.8182, 0.2756, 0.8125, 0.2854, 0.8239, 0.3051, 0.8125, 0.3051, 0.8182, 0.3149, 0.8239, 0.3051, 0.8182, 0.2952, 0.8125, 0.3051, 0.8182, 0.2952, 0.8068, 0.2952, 0.8125, 0.3051, 0.8182, 0.2559, 0.8125, 0.246, 0.8068, 0.2559, 0.8182, 0.2559, 0.8239, 0.246, 0.8125, 0.246, 0.8239, 0.246, 0.8182, 0.2362, 0.8125, 0.246, 0.8125, 0.2657, 0.8182, 0.2559, 0.8068, 0.2559, 0.8125, 0.2657, 0.8239, 0.2657, 0.8182, 0.2559, 0.8239, 0.2657, 0.8295, 0.2559, 0.8182, 0.2559, 0.8068, 0.2756, 0.8011, 0.2657, 0.7955, 0.2756, 0.8068, 0.2756, 0.8125, 0.2657, 0.8011, 0.2657, 0.8125, 0.2657, 0.8068, 0.2559, 0.8011, 0.2657, 0.7898, 0.246, 0.7784, 0.246, 0.7841, 0.2559, 0.7898, 0.246, 0.7841, 0.2362, 0.7784, 0.246, 0.7841, 0.2362, 0.7727, 0.2362, 0.7784, 0.246, 0.7955, 0.2559, 0.7898, 0.246, 0.7841, 0.2559, 0.7955, 0.2559, 0.8011, 0.246, 0.7898, 0.246, 0.8011, 0.246, 0.7955, 0.2362, 0.7898, 0.246, 0.8011, 0.2657, 0.7898, 0.2657, 0.7955, 0.2756, 0.8011, 0.2657, 0.7955, 0.2559, 0.7898, 0.2657, 0.7955, 0.2559, 0.7841, 0.2559, 0.7898, 0.2657, 0.8807, 0.3051, 0.875, 0.3149, 0.8864, 0.3149, 0.8807, 0.3051, 0.8693, 0.3051, 0.875, 0.3149, 0.8693, 0.3051, 0.8636, 0.3149, 0.875, 0.3149, 0.892, 0.3051, 0.8807, 0.3051, 0.8864, 0.3149, 0.892, 0.3051, 0.8864, 0.2952, 0.8807, 0.3051, 0.8864, 0.2952, 0.875, 0.2952, 0.8807, 0.3051, 0.858, 0.2854, 0.8466, 0.2854, 0.8523, 0.2952, 0.858, 0.2854, 0.8523, 0.2756, 0.8466, 0.2854, 0.8523, 0.2756, 0.8409, 0.2756, 0.8466, 0.2854, 0.8636, 0.2952, 0.858, 0.2854, 0.8523, 0.2952, 0.8636, 0.2952, 0.8693, 0.2854, 0.858, 0.2854, 0.8693, 0.2854, 0.8636, 0.2756, 0.858, 0.2854, 0.8693, 0.3051, 0.858, 0.3051, 0.8636, 0.3149, 0.8693, 0.3051, 0.8636, 0.2952, 0.858, 0.3051, 0.8636, 0.2952, 0.8523, 0.2952, 0.858, 0.3051, 0.9034, 0.2854, 0.892, 0.2854, 0.8977, 0.2952, 0.9034, 0.2854, 0.8977, 0.2756, 0.892, 0.2854, 0.8977, 0.2756, 0.8864, 0.2756, 0.892, 0.2854, 0.8977, 0.2756, 0.892, 0.2657, 0.8864, 0.2756, 0.8977, 0.2756, 0.9034, 0.2657, 0.892, 0.2657, 0.9034, 0.2657, 0.8977, 0.2559, 0.892, 0.2657, 0.8807, 0.246, 0.8693, 0.246, 0.875, 0.2559, 0.8807, 0.246, 0.875, 0.2362, 0.8693, 0.246, 0.875, 0.2362, 0.8636, 0.2362, 0.8693, 0.246, 0.8864, 0.2559, 0.8807, 0.246, 0.875, 0.2559, 0.8864, 0.2559, 0.892, 0.246, 0.8807, 0.246, 0.892, 0.246, 0.8864, 0.2362, 0.8807, 0.246, 0.892, 0.2657, 0.8807, 0.2657, 0.8864, 0.2756, 0.892, 0.2657, 0.8864, 0.2559, 0.8807, 0.2657, 0.8864, 0.2559, 0.875, 0.2559, 0.8807, 0.2657, 0.8807, 0.2263, 0.875, 0.2362, 0.8864, 0.2362, 0.8807, 0.2263, 0.8693, 0.2263, 0.875, 0.2362, 0.8693, 0.2263, 0.8636, 0.2362, 0.875, 0.2362, 0.892, 0.2263, 0.8807, 0.2263, 0.8864, 0.2362, 0.892, 0.2263, 0.8864, 0.2165, 0.8807, 0.2263, 0.8864, 0.2165, 0.875, 0.2165, 0.8807, 0.2263, 0.9034, 0.2263, 0.8977, 0.2362, 0.9091, 0.2362, 0.9034, 0.2263, 0.892, 0.2263, 0.8977, 0.2362, 0.892, 0.2263, 0.8864, 0.2362, 0.8977, 0.2362, 0.858, 0.2067, 0.8466, 0.2067, 0.8523, 0.2165, 0.858, 0.2067, 0.8523, 0.1968, 0.8466, 0.2067, 0.8523, 0.1968, 0.8409, 0.1968, 0.8466, 0.2067, 0.8636, 0.2165, 0.858, 0.2067, 0.8523, 0.2165, 0.8636, 0.2165, 0.8693, 0.2067, 0.858, 0.2067, 0.8693, 0.2067, 0.8636, 0.1968, 0.858, 0.2067, 0.8693, 0.2263, 0.858, 0.2263, 0.8636, 0.2362, 0.8693, 0.2263, 0.8636, 0.2165, 0.858, 0.2263, 0.8636, 0.2165, 0.8523, 0.2165, 0.858, 0.2263, 0.858, 0.187, 0.8636, 0.1771, 0.8523, 0.1771, 0.858, 0.187, 0.8693, 0.187, 0.8636, 0.1771, 0.8693, 0.187, 0.875, 0.1771, 0.8636, 0.1771, 0.8523, 0.1968, 0.8466, 0.187, 0.8409, 0.1968, 0.8523, 0.1968, 0.858, 0.187, 0.8466, 0.187, 0.858, 0.187, 0.8523, 0.1771, 0.8466, 0.187, 0.8352, 0.1673, 0.8239, 0.1673, 0.8295, 0.1771, 0.8352, 0.1673, 0.8295, 0.1575, 0.8239, 0.1673, 0.8295, 0.1575, 0.8182, 0.1575, 0.8239, 0.1673, 0.8409, 0.1771, 0.8352, 0.1673, 0.8295, 0.1771, 0.8409, 0.1771, 0.8466, 0.1673, 0.8352, 0.1673, 0.8466, 0.1673, 0.8409, 0.1575, 0.8352, 0.1673, 0.8466, 0.187, 0.8352, 0.187, 0.8409, 0.1968, 0.8466, 0.187, 0.8409, 0.1771, 0.8352, 0.187, 0.8409, 0.1771, 0.8295, 0.1771, 0.8352, 0.187, 0.875, 0.1968, 0.8693, 0.187, 0.8636, 0.1968, 0.875, 0.1968, 0.8807, 0.187, 0.8693, 0.187, 0.8807, 0.187, 0.875, 0.1771, 0.8693, 0.187, 0.8807, 0.2067, 0.8693, 0.2067, 0.875, 0.2165, 0.8807, 0.2067, 0.875, 0.1968, 0.8693, 0.2067, 0.875, 0.1968, 0.8636, 0.1968, 0.8693, 0.2067, 0.892, 0.2067, 0.8864, 0.2165, 0.8977, 0.2165, 0.892, 0.2067, 0.8807, 0.2067, 0.8864, 0.2165, 0.8807, 0.2067, 0.875, 0.2165, 0.8864, 0.2165, 0.9034, 0.246, 0.892, 0.246, 0.8977, 0.2559, 0.9034, 0.246, 0.8977, 0.2362, 0.892, 0.246, 0.8977, 0.2362, 0.8864, 0.2362, 0.892, 0.246, 0.8466, 0.2854, 0.8409, 0.2952, 0.8523, 0.2952, 0.8466, 0.2854, 0.8352, 0.2854, 0.8409, 0.2952, 0.8352, 0.2854, 0.8295, 0.2952, 0.8409, 0.2952, 0.8807, 0.2854, 0.8693, 0.2854, 0.875, 0.2952, 0.8807, 0.2854, 0.875, 0.2756, 0.8693, 0.2854, 0.875, 0.2756, 0.8636, 0.2756, 0.8693, 0.2854, 0.892, 0.2854, 0.8864, 0.2952, 0.8977, 0.2952, 0.892, 0.2854, 0.8807, 0.2854, 0.8864, 0.2952, 0.8807, 0.2854, 0.875, 0.2952, 0.8864, 0.2952, 0.7898, 0.2854, 0.7784, 0.2854, 0.7841, 0.2952, 0.7898, 0.2854, 0.7841, 0.2756, 0.7784, 0.2854, 0.7841, 0.2756, 0.7727, 0.2756, 0.7784, 0.2854, 0.8011, 0.2854, 0.7955, 0.2952, 0.8068, 0.2952, 0.8011, 0.2854, 0.7898, 0.2854, 0.7955, 0.2952, 0.7898, 0.2854, 0.7841, 0.2952, 0.7955, 0.2952, 0.8125, 0.246, 0.8011, 0.246, 0.8068, 0.2559, 0.8125, 0.246, 0.8068, 0.2362, 0.8011, 0.246, 0.8068, 0.2362, 0.7955, 0.2362, 0.8011, 0.246, 0.8295, 0.2756, 0.8239, 0.2657, 0.8182, 0.2756, 0.8295, 0.2756, 0.8352, 0.2657, 0.8239, 0.2657, 0.8352, 0.2657, 0.8295, 0.2559, 0.8239, 0.2657, 0.8352, 0.2854, 0.8239, 0.2854, 0.8295, 0.2952, 0.8352, 0.2854, 0.8295, 0.2756, 0.8239, 0.2854, 0.8295, 0.2756, 0.8182, 0.2756, 0.8239, 0.2854, 0.8295, 0.1968, 0.8239, 0.187, 0.8182, 0.1968, 0.8295, 0.1968, 0.8352, 0.187, 0.8239, 0.187, 0.8352, 0.187, 0.8295, 0.1771, 0.8239, 0.187, 0.8125, 0.2263, 0.8182, 0.2165, 0.8068, 0.2165, 0.8125, 0.2263, 0.8239, 0.2263, 0.8182, 0.2165, 0.8239, 0.2263, 0.8295, 0.2165, 0.8182, 0.2165, 0.8068, 0.2362, 0.8011, 0.2263, 0.7955, 0.2362, 0.8068, 0.2362, 0.8125, 0.2263, 0.8011, 0.2263, 0.8125, 0.2263, 0.8068, 0.2165, 0.8011, 0.2263, 0.7841, 0.1968, 0.7784, 0.187, 0.7727, 0.1968, 0.7841, 0.1968, 0.7898, 0.187, 0.7784, 0.187, 0.7898, 0.187, 0.7841, 0.1771, 0.7784, 0.187, 0.7898, 0.2067, 0.7784, 0.2067, 0.7841, 0.2165, 0.7898, 0.2067, 0.7841, 0.1968, 0.7784, 0.2067, 0.7841, 0.1968, 0.7727, 0.1968, 0.7784, 0.2067, 0.8523, 0.2362, 0.8466, 0.2263, 0.8409, 0.2362, 0.8523, 0.2362, 0.858, 0.2263, 0.8466, 0.2263, 0.858, 0.2263, 0.8523, 0.2165, 0.8466, 0.2263, 0.858, 0.246, 0.8466, 0.246, 0.8523, 0.2559, 0.858, 0.246, 0.8523, 0.2362, 0.8466, 0.246, 0.8523, 0.2362, 0.8409, 0.2362, 0.8466, 0.246, 0.8693, 0.246, 0.8636, 0.2559, 0.875, 0.2559, 0.8693, 0.246, 0.858, 0.246, 0.8636, 0.2559, 0.858, 0.246, 0.8523, 0.2559, 0.8636, 0.2559])
me_icosphere.use_remesh_fix_poles = True
me_icosphere.use_remesh_preserve_attributes = False
me_icosphere.use_mirror_vertex_groups = False
me_icosphere.update()

# ---- objects
ob_icosphere = bpy.data.objects.new('Icosphere', me_icosphere)

# ---- transforms, parenting, visibility, modifiers, constraints
ob_icosphere.location = (-0.3517, 0.9794, 3.725e-09)
ob_icosphere.lineart.crease_threshold = 0.0

# ---- collection membership
col_collection.objects.link(ob_icosphere)

# ---- scene / render settings (as saved in the file)
scene.frame_start = 1; scene.frame_end = 250; scene.frame_set(1)
scene.render.engine = 'BLENDER_EEVEE_NEXT'
scene.cycles.use_denoising = False
scene.cycles.samples = 128
scene.cycles.sampling_pattern = 'TABULATED_SOBOL'
scene.cycles.use_adaptive_sampling = False
scene.cycles.use_light_tree = False
scene.view_settings.view_transform = 'Filmic'
bpy.context.view_layer.update()

# ---- added for rendering (the .blend has no active camera and no usable light): camera, sun
cam_auto = bpy.data.cameras.new('AutoCamera')
cam_auto.lens = 50.0
cam_auto.sensor_width = 36.0
cam_auto.clip_end = 1000.0
ob_auto_camera = bpy.data.objects.new('AutoCamera', cam_auto)
scene.collection.objects.link(ob_auto_camera)
ob_auto_camera.location = (5.17584, -6.13311, 3.90914)
ob_auto_camera.rotation_euler = (1.09748, -7.21219e-08, 0.694738)
scene.camera = ob_auto_camera
light_auto_sun = bpy.data.lights.new('AutoSun', 'SUN')
light_auto_sun.energy = 3.0
light_auto_sun.angle = 0.0523599
ob_auto_sun = bpy.data.objects.new('AutoSun', light_auto_sun)
scene.collection.objects.link(ob_auto_sun)
ob_auto_sun.rotation_euler = (0.872665, 0.174533, 0.523599)
bpy.context.view_layer.update()
